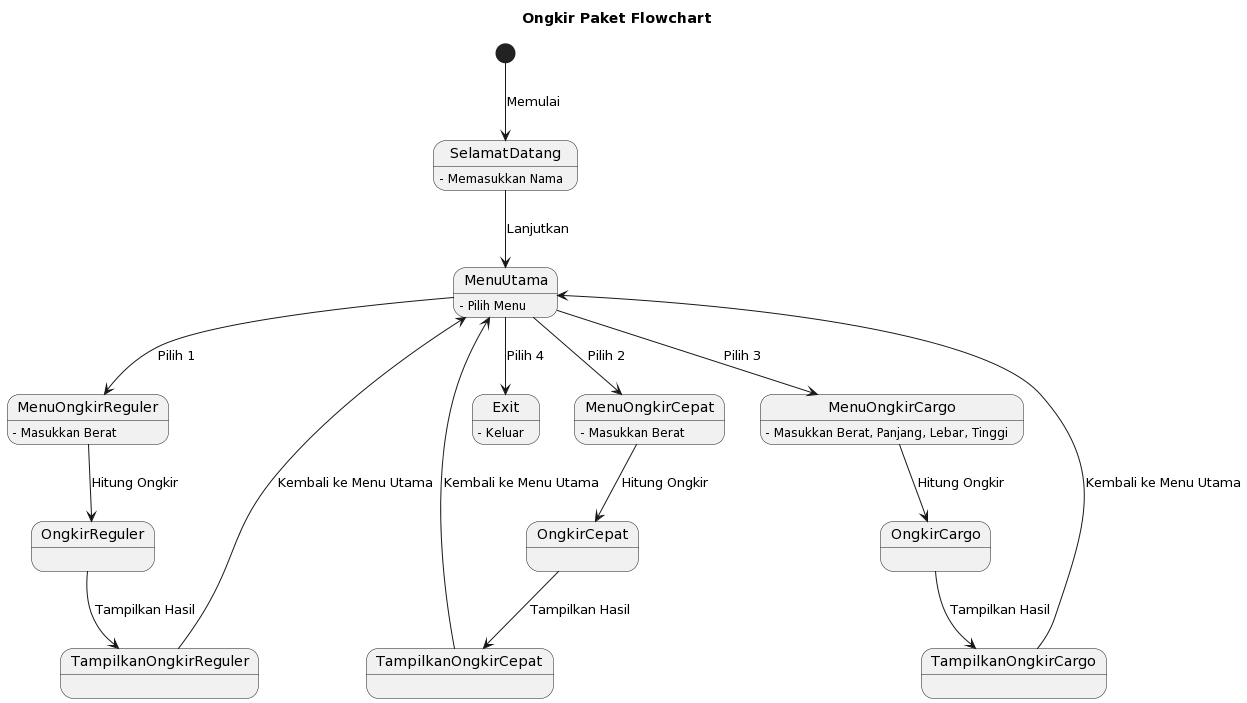

The diagram above was rendered by PlantUML. Its source (embedded in the PNG):
@startuml
title Ongkir Paket Flowchart

[*] --> SelamatDatang : Memulai
SelamatDatang: - Memasukkan Nama
SelamatDatang --> MenuUtama : Lanjutkan

MenuUtama: - Pilih Menu
MenuUtama --> MenuOngkirReguler : Pilih 1
MenuUtama --> MenuOngkirCepat : Pilih 2
MenuUtama --> MenuOngkirCargo : Pilih 3

MenuOngkirReguler: - Masukkan Berat
MenuOngkirReguler --> OngkirReguler : Hitung Ongkir
OngkirReguler --> TampilkanOngkirReguler : Tampilkan Hasil
TampilkanOngkirReguler --> MenuUtama : Kembali ke Menu Utama

MenuOngkirCepat: - Masukkan Berat
MenuOngkirCepat --> OngkirCepat : Hitung Ongkir
OngkirCepat --> TampilkanOngkirCepat : Tampilkan Hasil
TampilkanOngkirCepat --> MenuUtama : Kembali ke Menu Utama

MenuOngkirCargo: - Masukkan Berat, Panjang, Lebar, Tinggi
MenuOngkirCargo --> OngkirCargo : Hitung Ongkir
OngkirCargo --> TampilkanOngkirCargo : Tampilkan Hasil
TampilkanOngkirCargo --> MenuUtama : Kembali ke Menu Utama

MenuUtama --> Exit : Pilih 4
Exit: - Keluar
@enduml